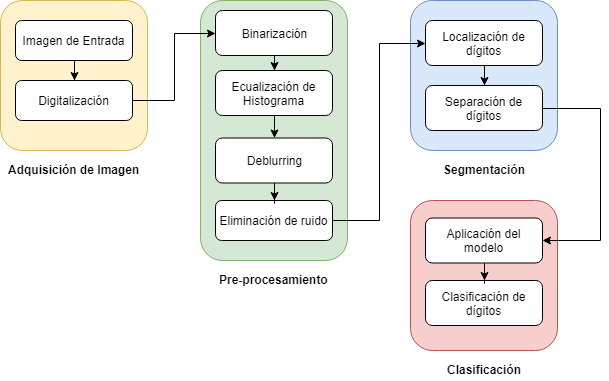

The diagram above was exported from draw.io. Its source (the exported page's mxGraphModel, read from the mxfile embedded in the PNG):
<mxGraphModel dx="840" dy="484" grid="1" gridSize="10" guides="1" tooltips="1" connect="1" arrows="1" fold="1" page="1" pageScale="1" pageWidth="2000" pageHeight="2000" math="0" shadow="0">
  <root>
    <mxCell id="0" />
    <mxCell id="1" parent="0" />
    <mxCell id="S-bDyW0nv-3oJ4nQ2a6M-2" value="" style="rounded=1;whiteSpace=wrap;html=1;fillColor=#fff2cc;strokeColor=#d6b656;" parent="1" vertex="1">
      <mxGeometry x="90" y="100" width="147" height="150" as="geometry" />
    </mxCell>
    <mxCell id="VG2hDiLamPMaOOez9OqE-1" value="Adquisición de Imagen&lt;br&gt;" style="text;html=1;resizable=0;points=[];autosize=1;align=center;verticalAlign=top;spacingTop=-4;fontStyle=1" vertex="1" parent="1">
      <mxGeometry x="93.5" y="260" width="140" height="20" as="geometry" />
    </mxCell>
    <mxCell id="VG2hDiLamPMaOOez9OqE-2" value="" style="rounded=1;whiteSpace=wrap;html=1;fillColor=#d5e8d4;strokeColor=#82b366;" vertex="1" parent="1">
      <mxGeometry x="290" y="100" width="147" height="260" as="geometry" />
    </mxCell>
    <mxCell id="VG2hDiLamPMaOOez9OqE-3" value="Pre-procesamiento&lt;br&gt;" style="text;html=1;resizable=0;points=[];autosize=1;align=center;verticalAlign=top;spacingTop=-4;fontStyle=1" vertex="1" parent="1">
      <mxGeometry x="303.5" y="370" width="120" height="20" as="geometry" />
    </mxCell>
    <mxCell id="VG2hDiLamPMaOOez9OqE-34" style="edgeStyle=orthogonalEdgeStyle;rounded=0;orthogonalLoop=1;jettySize=auto;html=1;entryX=0;entryY=0.5;entryDx=0;entryDy=0;" edge="1" parent="1" source="VG2hDiLamPMaOOez9OqE-4" target="VG2hDiLamPMaOOez9OqE-6">
      <mxGeometry relative="1" as="geometry" />
    </mxCell>
    <mxCell id="VG2hDiLamPMaOOez9OqE-4" value="Digitalización" style="rounded=1;whiteSpace=wrap;html=1;align=center;" vertex="1" parent="1">
      <mxGeometry x="105" y="180" width="117" height="40" as="geometry" />
    </mxCell>
    <mxCell id="VG2hDiLamPMaOOez9OqE-5" value="Eliminación de ruido" style="rounded=1;whiteSpace=wrap;html=1;align=center;" vertex="1" parent="1">
      <mxGeometry x="305" y="300" width="117" height="40" as="geometry" />
    </mxCell>
    <mxCell id="VG2hDiLamPMaOOez9OqE-25" style="edgeStyle=orthogonalEdgeStyle;rounded=0;orthogonalLoop=1;jettySize=auto;html=1;" edge="1" parent="1" source="VG2hDiLamPMaOOez9OqE-6" target="VG2hDiLamPMaOOez9OqE-8">
      <mxGeometry relative="1" as="geometry" />
    </mxCell>
    <mxCell id="VG2hDiLamPMaOOez9OqE-6" value="Binarización" style="rounded=1;whiteSpace=wrap;html=1;align=center;" vertex="1" parent="1">
      <mxGeometry x="305" y="110" width="117" height="45" as="geometry" />
    </mxCell>
    <mxCell id="VG2hDiLamPMaOOez9OqE-19" style="edgeStyle=orthogonalEdgeStyle;rounded=0;orthogonalLoop=1;jettySize=auto;html=1;" edge="1" parent="1" source="VG2hDiLamPMaOOez9OqE-7" target="VG2hDiLamPMaOOez9OqE-4">
      <mxGeometry relative="1" as="geometry" />
    </mxCell>
    <mxCell id="VG2hDiLamPMaOOez9OqE-7" value="Imagen de Entrada" style="rounded=1;whiteSpace=wrap;html=1;align=center;" vertex="1" parent="1">
      <mxGeometry x="105" y="120" width="117" height="40" as="geometry" />
    </mxCell>
    <mxCell id="VG2hDiLamPMaOOez9OqE-24" style="edgeStyle=orthogonalEdgeStyle;rounded=0;orthogonalLoop=1;jettySize=auto;html=1;" edge="1" parent="1" source="VG2hDiLamPMaOOez9OqE-8" target="VG2hDiLamPMaOOez9OqE-9">
      <mxGeometry relative="1" as="geometry" />
    </mxCell>
    <mxCell id="VG2hDiLamPMaOOez9OqE-8" value="Ecualización de Histograma" style="rounded=1;whiteSpace=wrap;html=1;align=center;" vertex="1" parent="1">
      <mxGeometry x="305" y="170" width="117" height="45" as="geometry" />
    </mxCell>
    <mxCell id="VG2hDiLamPMaOOez9OqE-26" style="edgeStyle=orthogonalEdgeStyle;rounded=0;orthogonalLoop=1;jettySize=auto;html=1;" edge="1" parent="1" source="VG2hDiLamPMaOOez9OqE-9" target="VG2hDiLamPMaOOez9OqE-5">
      <mxGeometry relative="1" as="geometry" />
    </mxCell>
    <mxCell id="VG2hDiLamPMaOOez9OqE-9" value="Deblurring" style="rounded=1;whiteSpace=wrap;html=1;align=center;" vertex="1" parent="1">
      <mxGeometry x="305" y="237.5" width="117" height="45" as="geometry" />
    </mxCell>
    <mxCell id="VG2hDiLamPMaOOez9OqE-10" value="" style="rounded=1;whiteSpace=wrap;html=1;fillColor=#dae8fc;strokeColor=#6c8ebf;" vertex="1" parent="1">
      <mxGeometry x="500" y="100" width="147" height="150" as="geometry" />
    </mxCell>
    <mxCell id="VG2hDiLamPMaOOez9OqE-11" value="Segmentación&lt;br&gt;" style="text;html=1;resizable=0;points=[];autosize=1;align=center;verticalAlign=top;spacingTop=-4;fontStyle=1" vertex="1" parent="1">
      <mxGeometry x="528.5" y="260" width="90" height="20" as="geometry" />
    </mxCell>
    <mxCell id="VG2hDiLamPMaOOez9OqE-28" style="edgeStyle=orthogonalEdgeStyle;rounded=0;orthogonalLoop=1;jettySize=auto;html=1;" edge="1" parent="1" source="VG2hDiLamPMaOOez9OqE-12" target="VG2hDiLamPMaOOez9OqE-13">
      <mxGeometry relative="1" as="geometry" />
    </mxCell>
    <mxCell id="VG2hDiLamPMaOOez9OqE-12" value="Localización de dígitos" style="rounded=1;whiteSpace=wrap;html=1;align=center;" vertex="1" parent="1">
      <mxGeometry x="515" y="120" width="117" height="45" as="geometry" />
    </mxCell>
    <mxCell id="VG2hDiLamPMaOOez9OqE-13" value="Separación de dígitos" style="rounded=1;whiteSpace=wrap;html=1;align=center;" vertex="1" parent="1">
      <mxGeometry x="515" y="185" width="117" height="45" as="geometry" />
    </mxCell>
    <mxCell id="VG2hDiLamPMaOOez9OqE-15" value="" style="rounded=1;whiteSpace=wrap;html=1;fillColor=#f8cecc;strokeColor=#b85450;" vertex="1" parent="1">
      <mxGeometry x="500" y="300" width="147" height="150" as="geometry" />
    </mxCell>
    <mxCell id="VG2hDiLamPMaOOez9OqE-16" value="Clasificación de dígitos" style="rounded=1;whiteSpace=wrap;html=1;align=center;" vertex="1" parent="1">
      <mxGeometry x="515" y="380" width="117" height="45" as="geometry" />
    </mxCell>
    <mxCell id="VG2hDiLamPMaOOez9OqE-43" style="edgeStyle=orthogonalEdgeStyle;rounded=0;orthogonalLoop=1;jettySize=auto;html=1;" edge="1" parent="1" source="VG2hDiLamPMaOOez9OqE-17" target="VG2hDiLamPMaOOez9OqE-16">
      <mxGeometry relative="1" as="geometry" />
    </mxCell>
    <mxCell id="VG2hDiLamPMaOOez9OqE-17" value="Aplicación del modelo" style="rounded=1;whiteSpace=wrap;html=1;align=center;" vertex="1" parent="1">
      <mxGeometry x="515" y="317.5" width="117" height="45" as="geometry" />
    </mxCell>
    <mxCell id="VG2hDiLamPMaOOez9OqE-18" value="Clasificación&lt;br&gt;" style="text;html=1;resizable=0;points=[];autosize=1;align=center;verticalAlign=top;spacingTop=-4;fontStyle=1" vertex="1" parent="1">
      <mxGeometry x="533.5" y="460" width="80" height="20" as="geometry" />
    </mxCell>
    <mxCell id="VG2hDiLamPMaOOez9OqE-33" style="edgeStyle=orthogonalEdgeStyle;rounded=0;orthogonalLoop=1;jettySize=auto;html=1;entryX=0;entryY=0.5;entryDx=0;entryDy=0;" edge="1" parent="1" source="VG2hDiLamPMaOOez9OqE-5" target="VG2hDiLamPMaOOez9OqE-12">
      <mxGeometry relative="1" as="geometry" />
    </mxCell>
    <mxCell id="VG2hDiLamPMaOOez9OqE-44" style="edgeStyle=orthogonalEdgeStyle;rounded=0;orthogonalLoop=1;jettySize=auto;html=1;entryX=1;entryY=0.5;entryDx=0;entryDy=0;exitX=1;exitY=0.5;exitDx=0;exitDy=0;" edge="1" parent="1" source="VG2hDiLamPMaOOez9OqE-13" target="VG2hDiLamPMaOOez9OqE-17">
      <mxGeometry relative="1" as="geometry">
        <Array as="points">
          <mxPoint x="690" y="208" />
          <mxPoint x="690" y="340" />
        </Array>
      </mxGeometry>
    </mxCell>
  </root>
</mxGraphModel>